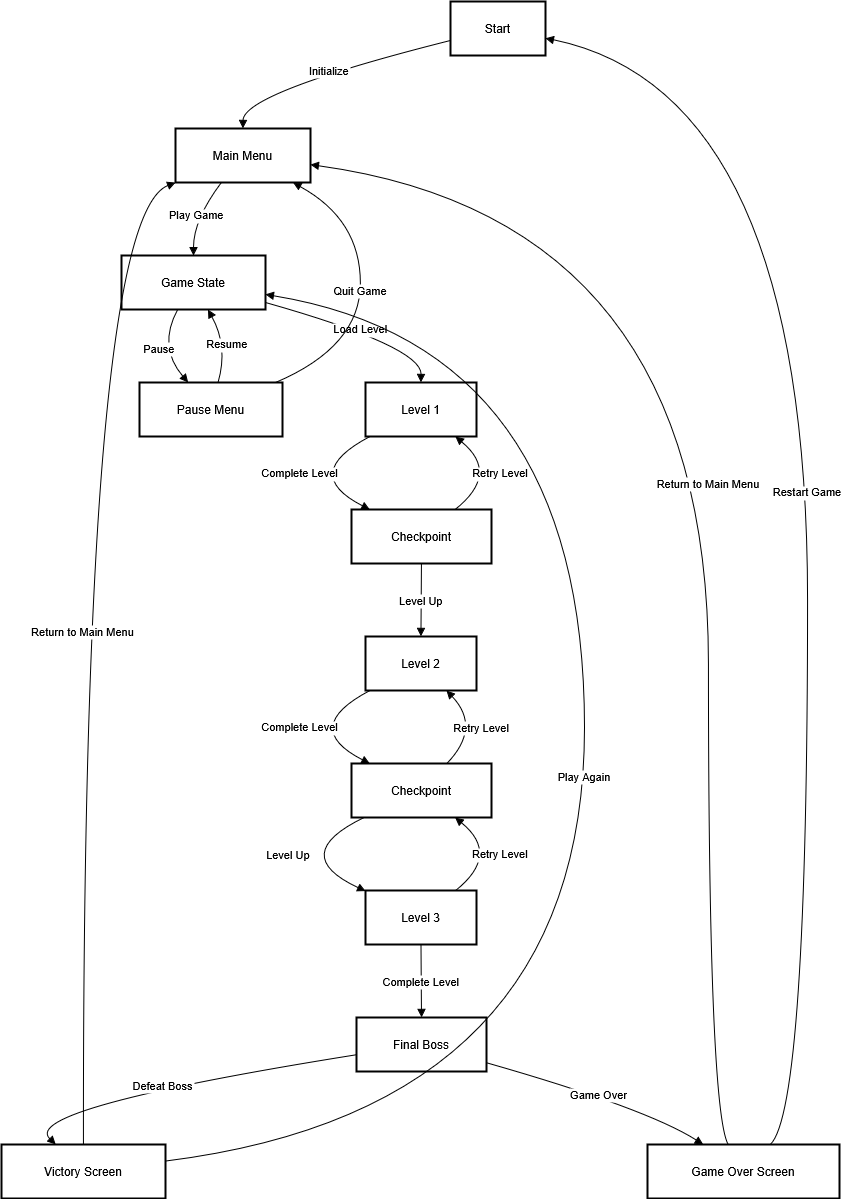

The diagram above was exported from draw.io. Its source (the exported page's mxGraphModel, read from the mxfile embedded in the PNG):
<mxGraphModel dx="1559" dy="798" grid="1" gridSize="10" guides="1" tooltips="1" connect="1" arrows="1" fold="1" page="1" pageScale="1" pageWidth="850" pageHeight="1100" math="0" shadow="0">
  <root>
    <mxCell id="0" />
    <mxCell id="1" parent="0" />
    <mxCell id="2" value="Start" style="whiteSpace=wrap;strokeWidth=2;" parent="1" vertex="1">
      <mxGeometry x="483" y="8" width="95" height="54" as="geometry" />
    </mxCell>
    <mxCell id="3" value="Main Menu" style="whiteSpace=wrap;strokeWidth=2;" parent="1" vertex="1">
      <mxGeometry x="208" y="135" width="135" height="54" as="geometry" />
    </mxCell>
    <mxCell id="4" value="Game State" style="whiteSpace=wrap;strokeWidth=2;" parent="1" vertex="1">
      <mxGeometry x="154" y="262" width="144" height="54" as="geometry" />
    </mxCell>
    <mxCell id="5" value="Level 1" style="whiteSpace=wrap;strokeWidth=2;" parent="1" vertex="1">
      <mxGeometry x="398" y="389" width="111" height="54" as="geometry" />
    </mxCell>
    <mxCell id="6" value="Checkpoint" style="whiteSpace=wrap;strokeWidth=2;" parent="1" vertex="1">
      <mxGeometry x="384" y="516" width="140" height="54" as="geometry" />
    </mxCell>
    <mxCell id="7" value="Level 2" style="whiteSpace=wrap;strokeWidth=2;" parent="1" vertex="1">
      <mxGeometry x="398" y="643" width="111" height="54" as="geometry" />
    </mxCell>
    <mxCell id="8" value="Checkpoint" style="whiteSpace=wrap;strokeWidth=2;" parent="1" vertex="1">
      <mxGeometry x="384" y="770" width="140" height="54" as="geometry" />
    </mxCell>
    <mxCell id="9" value="Level 3" style="whiteSpace=wrap;strokeWidth=2;" parent="1" vertex="1">
      <mxGeometry x="398" y="897" width="111" height="54" as="geometry" />
    </mxCell>
    <mxCell id="10" value="Final Boss" style="whiteSpace=wrap;strokeWidth=2;" parent="1" vertex="1">
      <mxGeometry x="389" y="1024" width="130" height="54" as="geometry" />
    </mxCell>
    <mxCell id="11" value="Victory Screen" style="whiteSpace=wrap;strokeWidth=2;" parent="1" vertex="1">
      <mxGeometry x="34" y="1151" width="164" height="54" as="geometry" />
    </mxCell>
    <mxCell id="12" value="Game Over Screen" style="whiteSpace=wrap;strokeWidth=2;" parent="1" vertex="1">
      <mxGeometry x="680" y="1151" width="192" height="54" as="geometry" />
    </mxCell>
    <mxCell id="13" value="Pause Menu" style="whiteSpace=wrap;strokeWidth=2;" parent="1" vertex="1">
      <mxGeometry x="172" y="389" width="143" height="54" as="geometry" />
    </mxCell>
    <mxCell id="14" value="Initialize" style="curved=1;startArrow=none;endArrow=block;exitX=0;exitY=0.72;entryX=0.5;entryY=0;" parent="1" source="2" target="3" edge="1">
      <mxGeometry relative="1" as="geometry">
        <Array as="points">
          <mxPoint x="276" y="99" />
        </Array>
      </mxGeometry>
    </mxCell>
    <mxCell id="15" value="Play Game" style="curved=1;startArrow=none;endArrow=block;exitX=0.34;exitY=1;entryX=0.5;entryY=0;" parent="1" source="3" target="4" edge="1">
      <mxGeometry relative="1" as="geometry">
        <Array as="points">
          <mxPoint x="226" y="226" />
        </Array>
      </mxGeometry>
    </mxCell>
    <mxCell id="16" value="Load Level" style="curved=1;startArrow=none;endArrow=block;exitX=1;exitY=0.87;entryX=0.5;entryY=0;" parent="1" source="4" target="5" edge="1">
      <mxGeometry relative="1" as="geometry">
        <Array as="points">
          <mxPoint x="454" y="353" />
        </Array>
      </mxGeometry>
    </mxCell>
    <mxCell id="17" value="Complete Level" style="curved=1;startArrow=none;endArrow=block;exitX=0.04;exitY=1;entryX=0.13;entryY=0;" parent="1" source="5" target="6" edge="1">
      <mxGeometry relative="1" as="geometry">
        <Array as="points">
          <mxPoint x="332" y="480" />
        </Array>
      </mxGeometry>
    </mxCell>
    <mxCell id="18" value="Level Up" style="curved=1;startArrow=none;endArrow=block;exitX=0.5;exitY=1;entryX=0.5;entryY=0;" parent="1" source="6" target="7" edge="1">
      <mxGeometry relative="1" as="geometry">
        <Array as="points" />
      </mxGeometry>
    </mxCell>
    <mxCell id="19" value="Complete Level" style="curved=1;startArrow=none;endArrow=block;exitX=0.04;exitY=1;entryX=0.13;entryY=0;" parent="1" source="7" target="8" edge="1">
      <mxGeometry relative="1" as="geometry">
        <Array as="points">
          <mxPoint x="332" y="734" />
        </Array>
      </mxGeometry>
    </mxCell>
    <mxCell id="20" value="Level Up" style="curved=1;startArrow=none;endArrow=block;exitX=0.09;exitY=1;entryX=0;entryY=0.01;" parent="1" source="8" target="9" edge="1">
      <mxGeometry relative="1" as="geometry">
        <Array as="points">
          <mxPoint x="320" y="861" />
        </Array>
      </mxGeometry>
    </mxCell>
    <mxCell id="21" value="Complete Level" style="curved=1;startArrow=none;endArrow=block;exitX=0.5;exitY=1;entryX=0.5;entryY=0;" parent="1" source="9" target="10" edge="1">
      <mxGeometry relative="1" as="geometry">
        <Array as="points" />
      </mxGeometry>
    </mxCell>
    <mxCell id="22" value="Defeat Boss" style="curved=1;startArrow=none;endArrow=block;exitX=0;exitY=0.69;entryX=0.33;entryY=0;" parent="1" source="10" target="11" edge="1">
      <mxGeometry relative="1" as="geometry">
        <Array as="points">
          <mxPoint x="52" y="1115" />
        </Array>
      </mxGeometry>
    </mxCell>
    <mxCell id="23" value="Return to Main Menu" style="curved=1;startArrow=none;endArrow=block;exitX=0.5;exitY=0;entryX=0;entryY=1;" parent="1" source="11" target="3" edge="1">
      <mxGeometry relative="1" as="geometry">
        <Array as="points">
          <mxPoint x="115" y="226" />
        </Array>
      </mxGeometry>
    </mxCell>
    <mxCell id="24" value="Retry Level" style="curved=1;startArrow=none;endArrow=block;exitX=0.74;exitY=0;entryX=0.81;entryY=1;" parent="1" source="6" target="5" edge="1">
      <mxGeometry relative="1" as="geometry">
        <Array as="points">
          <mxPoint x="533" y="480" />
        </Array>
      </mxGeometry>
    </mxCell>
    <mxCell id="25" value="Retry Level" style="curved=1;startArrow=none;endArrow=block;exitX=0.68;exitY=0;entryX=0.73;entryY=1;" parent="1" source="8" target="7" edge="1">
      <mxGeometry relative="1" as="geometry">
        <Array as="points">
          <mxPoint x="514" y="734" />
        </Array>
      </mxGeometry>
    </mxCell>
    <mxCell id="26" value="Retry Level" style="curved=1;startArrow=none;endArrow=block;exitX=0.81;exitY=0;entryX=0.74;entryY=1;" parent="1" source="9" target="8" edge="1">
      <mxGeometry relative="1" as="geometry">
        <Array as="points">
          <mxPoint x="533" y="861" />
        </Array>
      </mxGeometry>
    </mxCell>
    <mxCell id="27" value="Game Over" style="curved=1;startArrow=none;endArrow=block;exitX=1;exitY=0.84;entryX=0.29;entryY=0;" parent="1" source="10" target="12" edge="1">
      <mxGeometry relative="1" as="geometry">
        <Array as="points">
          <mxPoint x="679" y="1115" />
        </Array>
      </mxGeometry>
    </mxCell>
    <mxCell id="28" value="Return to Main Menu" style="curved=1;startArrow=none;endArrow=block;exitX=0.42;exitY=0;entryX=1;entryY=0.67;" parent="1" source="12" target="3" edge="1">
      <mxGeometry relative="1" as="geometry">
        <Array as="points">
          <mxPoint x="741" y="1115" />
          <mxPoint x="741" y="226" />
        </Array>
      </mxGeometry>
    </mxCell>
    <mxCell id="29" value="Restart Game" style="curved=1;startArrow=none;endArrow=block;exitX=0.64;exitY=0;entryX=1;entryY=0.68;" parent="1" source="12" target="2" edge="1">
      <mxGeometry relative="1" as="geometry">
        <Array as="points">
          <mxPoint x="840" y="1115" />
          <mxPoint x="840" y="99" />
        </Array>
      </mxGeometry>
    </mxCell>
    <mxCell id="30" value="Play Again" style="curved=1;startArrow=none;endArrow=block;exitX=0.99;exitY=0.31;entryX=1;entryY=0.72;" parent="1" source="11" target="4" edge="1">
      <mxGeometry relative="1" as="geometry">
        <Array as="points">
          <mxPoint x="617" y="1115" />
          <mxPoint x="617" y="353" />
        </Array>
      </mxGeometry>
    </mxCell>
    <mxCell id="31" value="Pause" style="curved=1;startArrow=none;endArrow=block;exitX=0.39;exitY=1;entryX=0.34;entryY=0;" parent="1" source="4" target="13" edge="1">
      <mxGeometry relative="1" as="geometry">
        <Array as="points">
          <mxPoint x="190" y="353" />
        </Array>
      </mxGeometry>
    </mxCell>
    <mxCell id="32" value="Resume" style="curved=1;startArrow=none;endArrow=block;exitX=0.55;exitY=0;entryX=0.6;entryY=1;" parent="1" source="13" target="4" edge="1">
      <mxGeometry relative="1" as="geometry">
        <Array as="points">
          <mxPoint x="261" y="353" />
        </Array>
      </mxGeometry>
    </mxCell>
    <mxCell id="33" value="Quit Game" style="curved=1;startArrow=none;endArrow=block;exitX=0.95;exitY=0;entryX=0.87;entryY=1;" parent="1" source="13" target="3" edge="1">
      <mxGeometry relative="1" as="geometry">
        <Array as="points">
          <mxPoint x="393" y="353" />
          <mxPoint x="393" y="226" />
        </Array>
      </mxGeometry>
    </mxCell>
  </root>
</mxGraphModel>